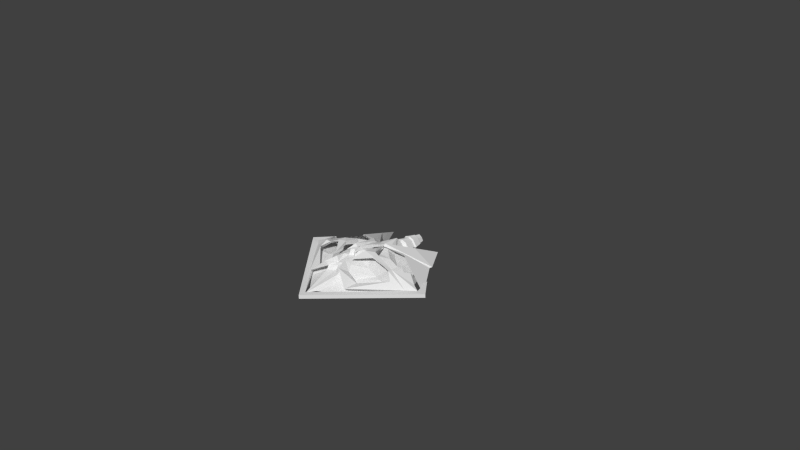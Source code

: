# Source: BasicShooter.blend  (saved by Blender 2.63.0; exported with 4.5.12 LTS)
import bpy
from mathutils import Matrix  # noqa: F401  (used for matrix-valued properties, if any)

bpy.ops.wm.read_factory_settings(use_empty=True)
scene = bpy.context.scene
scene.name = 'Scene'

# ---- collections
col_collection_1 = bpy.data.collections.new('Collection 1'); scene.collection.children.link(col_collection_1)

# ---- materials (node trees are filled in below, after node groups)
mat_lambert4 = bpy.data.materials.new('lambert4')
mat_lambert4.alpha_threshold = 0.0
mat_lambert4.use_transparent_shadow = False
mat_lambert4.roughness = 0.5
mat_lambert4.line_color = (0.0, 0.0, 0.0, 1.0)

# ---- material node trees

# ---- world
world_world = bpy.data.worlds.new('World'); scene.world = world_world
world_world.color = (0.05088, 0.05088, 0.05088)
world_world.use_sun_shadow = False
world_world.sun_shadow_jitter_overblur = 0.0
world_world.cycles.sampling_method = 'MANUAL'
world_world.cycles.sample_map_resolution = 256

# ---- cameras
cam_camera = bpy.data.cameras.new('Camera')
cam_camera.clip_end = 100.0
cam_camera.lens = 35.0
cam_camera.sensor_width = 32.0
cam_camera.sensor_height = 18.0
cam_camera.ortho_scale = 7.314
cam_camera.dof.focus_distance = 0.0
cam_camera.dof.aperture_fstop = 128.0

# ---- meshes
me_dron_shooter = bpy.data.meshes.new('Dron_Shooter')
me_dron_shooter.from_pydata([(0.5867, -0.2283, 0.0943), (0.2863, -0.2211, 0.166), (0.2863, -0.2211, 0.2196), (0.5685, -0.2285, 0.04451), (0.3257, -0.2977, 0.2066), (0.5875, -0.2856, 0.1021), (0.5467, -0.2494, 0.08062), (0.3257, -0.2977, 0.1814), (0.1785, -0.09748, 0.1945), (0.1859, -0.3008, 0.1821), (0.1859, -0.3008, 0.2356), (0.1785, -0.09748, 0.1409), (0.09891, 0.08536, 0.1192), (0.147, -0.5043, 0.1749), (0.837, -0.244, -0.08846), (1.067, -0.1245, -0.0918), (0.9477, -0.1392, -0.0918), (0.8617, 0.1109, -0.0918), (0.01581, -1.127, -0.0918), (0.7927, -0.2446, -0.1307), (0.01581, -1.127, -0.1406), (0.01724, -1.229, -0.0918), (0.9361, -0.1394, -0.1406), (0.7195, -0.03373, 0.01738), (0.7053, -0.03393, -0.01913), (0.8568, -0.1054, -0.05645), (0.8392, -0.1056, -0.09221), (0.6649, -0.3289, -0.0009778), (0.7086, 0.08354, -0.1597), (0.7367, 0.07315, -0.11), (0.3487, -0.7403, -0.07605), (0.3569, -0.6021, -0.03913), (0.3387, -0.784, -0.04867), (0.1872, -0.5745, 0.04098), (0.1178, -0.6599, 0.05488), (-0.5801, -0.2446, 0.0943), (-0.28, -0.229, 0.2196), (-0.28, -0.229, 0.166), (-0.5619, -0.2444, 0.04451), (-0.3173, -0.3067, 0.2066), (-0.5792, -0.302, 0.1021), (-0.5395, -0.2646, 0.08062), (-0.3173, -0.3067, 0.1814), (-0.1757, -0.1025, 0.1945), (-0.1774, -0.3059, 0.2356), (-0.1774, -0.3059, 0.1821), (-0.1757, -0.1025, 0.1409), (-0.1013, 0.08255, 0.1192), (-0.1329, -0.5082, 0.1749), (-0.8299, -0.2674, -0.08846), (-0.9434, -0.1658, -0.0918), (-1.063, -0.1544, -0.0918), (-0.8645, 0.08671, -0.0918), (-0.7856, -0.2667, -0.1307), (-0.9318, -0.1656, -0.1406), (-0.7183, -0.05392, 0.01738), (-0.7041, -0.05372, -0.01913), (-0.8535, -0.1294, -0.05645), (-0.836, -0.1291, -0.09221), (-0.6554, -0.3475, -0.0009778), (-0.7107, 0.06361, -0.1597), (-0.7384, 0.05244, -0.11), (-0.3399, -0.6118, -0.03913), (-0.3278, -0.7498, -0.07605), (-0.3166, -0.7932, -0.04867), (-0.171, -0.5796, 0.04098), (-0.09927, -0.663, 0.05488), (1.067, -0.1236, -0.1406), (0.8617, 0.1109, -0.1406), (0.01724, -1.229, -0.1412), (0.1318, 0.5079, -0.0892), (0.04777, 0.631, -0.1713), (0.104, 0.6318, -0.0892), (-0.007114, 0.506, -0.2033), (0.1244, 0.6455, -0.08919), (0.04711, 0.7487, -0.1672), (0.09569, 0.7493, -0.08919), (0.06329, 0.6447, -0.1842), (0.07917, 0.7589, -0.0892), (0.03465, 0.8322, -0.1449), (0.05875, 0.8326, -0.08919), (0.04835, 0.7585, -0.157), (-0.003275, 0.2326, -0.2966), (0.1177, 0.4777, -0.0892), (0.2068, 0.2274, -0.0892), (-0.006692, 0.476, -0.2116), (-0.01065, 0.7577, -0.182), (-0.01169, 0.8316, -0.1699), (-0.01051, 0.7478, -0.1922), (-0.009046, 0.6436, -0.2092), (-0.008858, 0.6302, -0.1964), (0.05234, 0.6311, -0.01548), (0.06821, 0.5071, 0.0008362), (0.04711, 0.7487, -0.01961), (0.06329, 0.6447, -0.00262), (0.03465, 0.8322, -0.04194), (0.04835, 0.7585, -0.02984), (0.1195, 0.2828, -0.03198), (0.1693, 0.2088, -0.032), (0.2307, 0.5153, -0.08919), (0.3582, -0.7382, -0.1485), (0.8722, -0.2383, -0.1484), (0.4784, -0.3456, -0.04294), (0.1955, -0.6015, -0.06419), (0.8392, -0.1256, -0.1631), (0.4727, 0.05602, -0.04294), (0.04748, 0.4767, -0.03338), (0.01578, -1.122, -0.1025), (0.009431, -0.6307, 0.02355), (-0.08566, -0.7031, 0.0139), (0.1252, -0.22, 0.1908), (0.08243, -0.2951, 0.1908), (0.1629, -0.2195, 0.1073), (0.1068, -0.3175, 0.1148), (0.02503, -0.2534, 0.199), (0.07453, -0.2553, 0.199), (0.1239, -0.1261, 0.1701), (0.1615, -0.1256, 0.09401), (0.06206, -0.05698, 0.1547), (0.08058, -0.03392, 0.07865), (0.08178, -0.09214, 0.1629), (0.02281, -0.0955, 0.1629), (0.2983, -0.3431, 0.03844), (0.1458, -0.495, 0.09728), (0.2933, 0.01519, 0.03844), (0.1301, 0.1322, 0.05881), (0.03629, -0.09531, 0.1981), (0.0512, -0.2543, 0.2343), (0.06501, -0.09238, 0.1981), (0.4149, -0.3257, -0.03335), (0.4099, 0.03243, -0.03335), (0.079, -0.3857, 0.19), (0.09736, 0.0857, 0.1194), (0.02348, 0.09752, 0.1277), (0.02525, 0.05931, 0.159), (0.07296, -1.008, -0.102), (0.1053, -0.7004, 0.0139), (-0.00582, 0.4138, 0.0806), (0.0004825, -0.03504, 0.07865), (0.0008026, -0.05784, 0.1547), (0.001336, -0.0958, 0.1629), (0.003553, -0.2537, 0.199), (0.04586, -0.3471, 0.1908), (0.05867, -0.3697, 0.1148), (-0.006225, 0.4427, 0.04981), (-0.01065, 0.7577, -0.004346), (-0.01169, 0.8316, -0.01644), (-0.01051, 0.7478, 0.005883), (-0.009046, 0.6436, 0.02287), (-0.008858, 0.6302, 0.01002), (-0.007114, 0.506, 0.02633), (-0.006692, 0.476, -0.00789), (0.4025, 0.08931, -0.2655), (0.09508, -0.4151, 0.1392), (0.05104, -0.5523, 0.09013), (0.08523, -0.5407, 0.1589), (0.1379, -0.6965, 0.1232), (0.4074, 0.7625, -0.1023), (0.6454, 0.4171, -0.09856), (0.3018, 0.4427, -0.2241), (-0.00342, 0.2429, -0.3653), (0.6314, 0.3848, -0.1023), (0.3537, 0.186, 0.07531), (0.4831, 0.242, -0.2003), (1.012, -0.1023, -0.1264), (-0.001751, 0.1241, -0.4624), (0.3018, 0.4427, 0.03355), (0.0273, 0.1429, 0.09107), (0.1083, 0.1052, 0.1546), (0.1915, 0.3094, 0.04599), (-0.004054, 0.2881, -0.3147), (0.3115, 0.4283, -0.08843), (-0.01169, 0.8316, -0.08919), (0.01495, -1.051, -0.102), (-0.04464, -1.01, -0.102), (-0.001694, 0.12, -0.4178), (-0.4049, 0.07797, -0.2655), (-0.8353, -0.1491, -0.1631), (0.01042, -0.7431, -0.1485), (-0.3373, -0.7479, -0.1485), (-0.8652, -0.2627, -0.1484), (-1.063, -0.1535, -0.1406), (-0.8645, 0.08671, -0.1406), (-0.1461, 0.504, -0.0892), (-0.1217, 0.6286, -0.0892), (-0.06549, 0.6294, -0.1713), (-0.1425, 0.6418, -0.08919), (-0.1167, 0.7464, -0.08919), (-0.06813, 0.747, -0.1672), (-0.08138, 0.6426, -0.1842), (-0.1005, 0.7564, -0.0892), (-0.08212, 0.8306, -0.08919), (-0.05802, 0.8309, -0.1449), (-0.06965, 0.7569, -0.157), (-0.1311, 0.4742, -0.0892), (-0.2131, 0.2215, -0.0892), (-0.07006, 0.6293, -0.01548), (-0.08244, 0.5049, 0.0008362), (-0.06813, 0.747, -0.01961), (-0.08138, 0.6426, -0.00262), (-0.05802, 0.8309, -0.04194), (-0.06965, 0.7569, -0.02984), (-0.2451, 0.5086, -0.08919), (-0.4741, 0.04273, -0.04294), (-0.1751, 0.204, -0.032), (-0.1274, 0.2793, -0.03198), (-0.1786, -0.6067, -0.06419), (-0.4685, -0.3589, -0.04294), (-0.06087, 0.4752, -0.03338), (-0.119, -0.2234, 0.1908), (-0.1567, -0.2239, 0.1073), (-0.07413, -0.2973, 0.1908), (-0.09786, -0.3204, 0.1148), (-0.06736, -0.2573, 0.199), (-0.01792, -0.254, 0.199), (-0.1203, -0.1295, 0.1701), (-0.06046, -0.0587, 0.1547), (-0.158, -0.1301, 0.09401), (-0.07962, -0.03617, 0.07865), (-0.07918, -0.0944, 0.1629), (-0.02014, -0.0961, 0.1629), (-0.2886, -0.3513, 0.03844), (-0.1318, -0.4989, 0.09728), (-0.2936, 0.006948, 0.03844), (-0.1337, 0.1285, 0.05881), (-0.03361, -0.09629, 0.1981), (-0.06242, -0.09417, 0.1981), (-0.04406, -0.2557, 0.2343), (-0.4056, -0.3372, -0.03335), (-0.4106, 0.02091, -0.03335), (-0.06816, -0.3877, 0.19), (-0.09975, 0.08293, 0.1194), (-0.02622, 0.09682, 0.1277), (-0.02692, 0.05858, 0.159), (-0.03553, -0.5535, 0.09013), (0.008842, -0.5905, 0.07458), (0.008226, -0.5599, 0.09728), (-0.04829, -0.3712, 0.1148), (0.0051, -0.3372, 0.1148), (-0.03612, -0.3482, 0.1908), (0.004778, -0.3143, 0.1908), (-0.08341, -0.4176, 0.1392), (-0.07003, -0.5428, 0.1589), (-0.1183, -0.7001, 0.1232), (-0.3141, 0.4341, -0.2241), (-0.6569, 0.3989, -0.09856), (-0.4287, 0.7508, -0.1023), (-0.6419, 0.3669, -0.1023), (-1.009, -0.1307, -0.1264), (-0.3588, 0.176, 0.07531), (-0.4897, 0.2284, -0.2003), (-0.3141, 0.4341, 0.03355), (-0.03132, 0.1421, 0.09107), (-0.1112, 0.1021, 0.1546), (-0.2001, 0.3039, 0.04599), (-0.3234, 0.4194, -0.08843)], [], [(0, 1, 2), (1, 0, 3), (4, 0, 2), (0, 4, 5), (5, 4, 6), (4, 7, 6), (1, 6, 7), (6, 1, 3), (8, 9, 10), (9, 8, 11), (9, 1, 7), (1, 9, 11), (8, 10, 2), (2, 10, 4), (1, 12, 2), (2, 12, 8), (8, 12, 11), (11, 12, 1), (4, 13, 7), (7, 13, 9), (9, 13, 10), (10, 13, 4), (14, 15, 16), (15, 17, 16), (18, 14, 19), (18, 19, 20), (21, 15, 14), (21, 14, 18), (3, 19, 6), (19, 3, 22), (14, 0, 5), (16, 0, 14), (3, 0, 23), (24, 3, 23), (0, 16, 25), (0, 25, 23), (22, 26, 16), (16, 26, 25), (3, 24, 26), (22, 3, 26), (5, 6, 27), (6, 19, 27), (14, 5, 27), (24, 23, 28), (23, 25, 29), (28, 23, 29), (25, 26, 29), (24, 29, 26), (29, 24, 28), (27, 30, 31), (27, 19, 30), (14, 30, 19), (30, 14, 32), (32, 14, 27), (32, 27, 31), (33, 30, 34), (30, 33, 31), (35, 36, 37), (35, 37, 38), (35, 39, 36), (39, 35, 40), (41, 39, 40), (39, 41, 42), (41, 37, 42), (37, 41, 38), (43, 44, 45), (43, 45, 46), (45, 37, 46), (45, 42, 37), (43, 36, 44), (36, 39, 44), (37, 36, 47), (36, 43, 47), (43, 46, 47), (46, 37, 47), (39, 42, 48), (42, 45, 48), (45, 44, 48), (44, 39, 48), (49, 50, 51), (51, 50, 52), (18, 53, 49), (53, 18, 20), (18, 49, 21), (51, 21, 49), (53, 38, 41), (38, 53, 54), (35, 50, 49), (35, 49, 40), (55, 35, 38), (55, 38, 56), (57, 35, 55), (50, 35, 57), (54, 50, 58), (50, 57, 58), (38, 58, 56), (38, 54, 58), (40, 59, 41), (41, 59, 53), (49, 59, 40), (56, 60, 55), (61, 57, 55), (55, 60, 61), (57, 61, 58), (61, 56, 58), (56, 61, 60), (59, 62, 63), (59, 63, 53), (49, 63, 64), (63, 49, 53), (64, 59, 49), (59, 64, 62), (63, 65, 66), (65, 63, 62), (22, 67, 19), (16, 17, 68), (16, 68, 22), (22, 68, 67), (17, 15, 67), (17, 67, 68), (15, 21, 69), (15, 69, 67), (69, 19, 67), (19, 69, 20), (70, 71, 72), (71, 70, 73), (74, 75, 76), (75, 74, 77), (78, 79, 80), (79, 78, 81), (77, 74, 72), (77, 72, 71), (82, 83, 84), (83, 82, 85), (86, 79, 81), (79, 86, 87), (86, 75, 88), (75, 86, 81), (89, 75, 77), (75, 89, 88), (89, 71, 90), (89, 77, 71), (91, 92, 70), (91, 70, 72), (93, 94, 74), (93, 74, 76), (95, 96, 78), (95, 78, 80), (74, 94, 72), (72, 94, 91), (93, 76, 96), (96, 76, 78), (97, 98, 99), (84, 97, 99), (100, 101, 102), (100, 102, 103), (102, 104, 105), (104, 102, 101), (92, 83, 70), (83, 92, 106), (106, 97, 83), (84, 83, 97), (107, 108, 109), (110, 111, 112), (111, 113, 112), (114, 111, 115), (111, 110, 115), (116, 117, 118), (118, 117, 119), (116, 118, 120), (120, 118, 121), (116, 115, 110), (115, 116, 120), (116, 112, 117), (112, 116, 110), (122, 113, 123), (113, 122, 112), (122, 124, 117), (122, 117, 112), (124, 119, 117), (119, 124, 125), (126, 127, 128), (33, 129, 122), (33, 122, 123), (129, 130, 124), (124, 122, 129), (124, 98, 125), (98, 124, 130), (121, 114, 126), (127, 126, 114), (128, 127, 115), (128, 115, 120), (114, 115, 131), (115, 127, 131), (127, 114, 131), (132, 120, 121), (121, 133, 132), (134, 121, 126), (121, 134, 133), (135, 100, 103), (136, 107, 135), (136, 135, 103), (137, 125, 98), (125, 137, 138), (125, 138, 119), (118, 138, 139), (138, 118, 119), (139, 121, 118), (121, 139, 140), (114, 121, 140), (140, 141, 114), (141, 142, 114), (114, 142, 111), (142, 113, 111), (113, 142, 143), (137, 97, 144), (97, 137, 98), (130, 105, 98), (130, 102, 105), (102, 130, 129), (103, 129, 33), (129, 103, 102), (103, 33, 34), (103, 34, 136), (145, 95, 146), (95, 145, 96), (93, 145, 147), (145, 93, 96), (148, 93, 147), (93, 148, 94), (94, 149, 91), (149, 94, 148), (150, 91, 149), (91, 150, 92), (92, 151, 106), (92, 150, 151), (144, 106, 151), (106, 144, 97), (76, 75, 81), (76, 81, 78), (152, 99, 104), (82, 84, 99), (73, 83, 85), (83, 73, 70), (113, 143, 153), (153, 154, 155), (154, 153, 143), (153, 155, 123), (123, 113, 153), (156, 155, 154), (156, 154, 34), (156, 33, 155), (33, 123, 155), (156, 31, 33), (31, 156, 32), (157, 158, 159), (158, 160, 159), (161, 132, 162), (163, 161, 164), (161, 158, 132), (160, 158, 161), (161, 165, 160), (166, 157, 159), (167, 168, 169), (168, 167, 134), (170, 171, 159), (170, 159, 160), (166, 159, 171), (158, 157, 166), (168, 166, 169), (166, 171, 169), (120, 132, 128), (168, 128, 132), (134, 128, 168), (128, 134, 126), (133, 134, 167), (34, 32, 156), (32, 34, 30), (146, 95, 172), (95, 80, 172), (172, 79, 87), (79, 172, 80), (173, 107, 174), (165, 161, 163), (175, 152, 176), (104, 177, 152), (152, 177, 176), (178, 174, 179), (180, 104, 101), (104, 180, 177), (101, 100, 178), (54, 53, 181), (54, 182, 50), (52, 50, 182), (54, 181, 182), (52, 181, 51), (181, 52, 182), (181, 69, 51), (21, 51, 69), (53, 69, 181), (69, 53, 20), (183, 184, 185), (183, 185, 73), (186, 187, 188), (186, 188, 189), (190, 191, 192), (190, 192, 193), (185, 184, 189), (186, 189, 184), (82, 194, 85), (194, 82, 195), (86, 192, 87), (192, 86, 193), (86, 188, 193), (188, 86, 88), (89, 188, 88), (188, 89, 189), (90, 185, 89), (185, 189, 89), (196, 183, 197), (183, 196, 184), (198, 186, 199), (186, 198, 187), (200, 190, 201), (190, 200, 191), (184, 196, 199), (184, 199, 186), (187, 198, 201), (201, 190, 187), (202, 203, 204), (203, 202, 177), (195, 202, 205), (206, 207, 179), (180, 179, 207), (177, 207, 203), (207, 177, 180), (197, 183, 194), (197, 194, 208), (205, 208, 194), (194, 195, 205), (209, 210, 211), (211, 210, 212), (209, 211, 213), (211, 214, 213), (215, 216, 217), (216, 218, 217), (216, 215, 219), (219, 220, 216), (213, 215, 209), (215, 213, 219), (215, 210, 209), (210, 215, 217), (212, 221, 222), (221, 212, 210), (223, 221, 217), (217, 221, 210), (223, 217, 218), (218, 224, 223), (225, 226, 227), (228, 65, 221), (221, 65, 222), (229, 228, 223), (223, 228, 221), (204, 223, 224), (223, 204, 229), (214, 220, 225), (225, 227, 214), (226, 213, 227), (219, 213, 226), (214, 230, 213), (213, 230, 227), (227, 230, 214), (231, 220, 219), (220, 231, 232), (220, 233, 225), (233, 220, 232), (234, 235, 236), (235, 234, 66), (237, 236, 238), (236, 237, 234), (239, 238, 240), (238, 239, 237), (141, 239, 240), (142, 141, 240), (174, 206, 179), (206, 174, 109), (107, 109, 174), (137, 204, 224), (138, 137, 224), (138, 224, 218), (138, 216, 139), (216, 138, 218), (139, 220, 140), (220, 139, 216), (220, 214, 140), (140, 214, 141), (239, 141, 214), (239, 214, 211), (212, 239, 211), (239, 212, 237), (205, 137, 144), (137, 205, 204), (229, 204, 203), (229, 207, 228), (207, 229, 203), (206, 228, 207), (228, 206, 65), (206, 66, 65), (66, 206, 109), (109, 235, 66), (235, 109, 108), (200, 145, 146), (145, 200, 201), (198, 145, 201), (145, 198, 147), (198, 148, 147), (148, 198, 199), (199, 149, 148), (149, 199, 196), (196, 150, 149), (150, 196, 197), (197, 151, 150), (197, 208, 151), (144, 208, 205), (208, 144, 151), (188, 187, 193), (193, 187, 190), (202, 82, 176), (175, 176, 82), (82, 202, 195), (194, 73, 85), (73, 194, 183), (212, 241, 237), (234, 241, 242), (241, 234, 237), (212, 222, 241), (222, 242, 241), (243, 234, 242), (234, 243, 66), (243, 242, 65), (65, 242, 222), (243, 62, 64), (62, 243, 65), (244, 245, 246), (160, 245, 244), (247, 248, 249), (250, 248, 247), (247, 231, 245), (245, 160, 247), (165, 247, 160), (251, 244, 246), (252, 253, 233), (253, 252, 254), (160, 244, 170), (244, 255, 170), (251, 255, 244), (245, 231, 253), (245, 253, 251), (251, 254, 255), (251, 253, 254), (231, 226, 253), (226, 231, 219), (233, 226, 225), (226, 233, 253), (232, 252, 233), (66, 64, 63), (64, 66, 243), (146, 172, 200), (200, 172, 191), (172, 192, 191), (192, 172, 87), (165, 250, 247), (73, 90, 71), (90, 73, 185), (135, 107, 173), (107, 136, 108), (235, 136, 34), (136, 235, 108), (235, 154, 236), (34, 154, 235), (238, 236, 143), (143, 236, 154), (240, 238, 142), (142, 238, 143), (135, 174, 178), (174, 135, 173), (100, 135, 178), (101, 178, 180), (180, 178, 179), (82, 152, 175), (99, 152, 82), (176, 177, 202), (105, 99, 98), (104, 99, 105), (205, 202, 204), (247, 249, 231), (161, 162, 164), (245, 251, 246), (168, 158, 166), (132, 158, 168)])
_uv = me_dron_shooter.uv_layers.new(name='UVMap')
_uv.uv.foreach_set('vector', [0.2296, 0.7274, 0.1705, 0.8356, 0.1494, 0.84, 0.1705, 0.8356, 0.2296, 0.7274, 0.2442, 0.7348, 0.1387, 0.8096, 0.2296, 0.7274, 0.1494, 0.84, 0.2296, 0.7274, 0.1387, 0.8096, 0.222, 0.7066, 0.222, 0.7066, 0.1387, 0.8096, 0.2064, 0.7156, 0.1387, 0.8096, 0.1317, 0.7849, 0.2064, 0.7156, 0.1074, 0.9308, 0.05141, 0.9078, 0.06046, 0.8939, 0.05141, 0.9078, 0.1074, 0.9308, 0.09344, 0.9443, 0.1556, 0.8852, 0.07835, 0.8741, 0.1075, 0.8423, 0.07835, 0.8741, 0.1556, 0.8852, 0.1247, 0.9138, 0.07835, 0.8741, 0.1074, 0.9308, 0.06046, 0.8939, 0.1074, 0.9308, 0.07835, 0.8741, 0.1247, 0.9138, 0.1556, 0.8852, 0.1075, 0.8423, 0.1494, 0.84, 0.1494, 0.84, 0.1075, 0.8423, 0.1387, 0.8096, 0.1705, 0.8356, 0.1811, 0.9311, 0.1494, 0.84, 0.1494, 0.84, 0.1811, 0.9311, 0.1556, 0.8852, 0.1556, 0.8852, 0.1811, 0.9311, 0.1247, 0.9138, 0.1247, 0.9138, 0.1811, 0.9311, 0.1074, 0.9308, 0.1387, 0.8096, 0.04469, 0.8305, 0.1317, 0.7849, 0.06046, 0.8939, 0.04469, 0.8305, 0.07835, 0.8741, 0.07835, 0.8741, 0.04469, 0.8305, 0.1075, 0.8423, 0.1075, 0.8423, 0.04469, 0.8305, 0.1387, 0.8096, 0.9732, 0.7078, 0.9983, 0.7806, 0.954, 0.7238, 0.9983, 0.7806, 0.8542, 0.7489, 0.954, 0.7238, 0.8817, 0.1199, 0.3521, 0.07661, 0.3441, 0.05643, 0.8817, 0.1199, 0.3441, 0.05643, 0.8956, 0.1054, 0.9976, 0.003346, 0.9983, 0.7806, 0.9732, 0.7078, 0.9976, 0.003346, 0.9732, 0.7078, 0.9322, 0.07027, 0.2442, 0.7348, 0.2991, 0.7493, 0.2578, 0.7496, 0.2991, 0.7493, 0.2442, 0.7348, 0.304, 0.7343, 0.204, 0.6422, 0.2296, 0.7274, 0.222, 0.7066, 0.232, 0.6412, 0.2296, 0.7274, 0.204, 0.6422, 0.2442, 0.7348, 0.2296, 0.7274, 0.2521, 0.6796, 0.2827, 0.704, 0.2442, 0.7348, 0.2521, 0.6796, 0.2296, 0.7274, 0.232, 0.6412, 0.2393, 0.6544, 0.2296, 0.7274, 0.2393, 0.6544, 0.2521, 0.6796, 0.304, 0.7343, 0.3152, 0.7145, 0.3327, 0.7265, 0.3327, 0.7265, 0.3152, 0.7145, 0.3445, 0.7107, 0.2442, 0.7348, 0.2827, 0.704, 0.3152, 0.7145, 0.304, 0.7343, 0.2442, 0.7348, 0.3152, 0.7145, 0.222, 0.7066, 0.2064, 0.7156, 0.1833, 0.6401, 0.2064, 0.7156, 0.1671, 0.6656, 0.1833, 0.6401, 0.204, 0.6422, 0.222, 0.7066, 0.1833, 0.6401, 0.2827, 0.704, 0.2521, 0.6796, 0.3022, 0.66, 0.2521, 0.6796, 0.2393, 0.6544, 0.2923, 0.6516, 0.3022, 0.66, 0.2521, 0.6796, 0.2923, 0.6516, 0.3445, 0.7107, 0.3152, 0.7145, 0.3241, 0.7035, 0.2827, 0.704, 0.3241, 0.7035, 0.3152, 0.7145, 0.3241, 0.7035, 0.2827, 0.704, 0.3022, 0.66, 0.1833, 0.6401, 0.1003, 0.5576, 0.1243, 0.5431, 0.1833, 0.6401, 0.1671, 0.6656, 0.1003, 0.5576, 0.204, 0.6422, 0.1542, 0.5237, 0.2147, 0.6119, 0.1542, 0.5237, 0.204, 0.6422, 0.1388, 0.5342, 0.1388, 0.5342, 0.204, 0.6422, 0.1833, 0.6401, 0.1388, 0.5342, 0.1833, 0.6401, 0.1243, 0.5431, 0.1044, 0.5051, 0.1003, 0.5576, 0.08169, 0.5215, 0.1003, 0.5576, 0.1044, 0.5051, 0.1243, 0.5431, 0.5613, 0.882, 0.653, 0.789, 0.6569, 0.8056, 0.5613, 0.882, 0.6569, 0.8056, 0.5717, 0.8929, 0.5613, 0.882, 0.625, 0.778, 0.653, 0.789, 0.625, 0.778, 0.5613, 0.882, 0.5527, 0.8753, 0.5456, 0.8578, 0.625, 0.778, 0.5527, 0.8753, 0.625, 0.778, 0.5456, 0.8578, 0.6009, 0.7727, 0.7104, 0.6743, 0.7408, 0.7254, 0.698, 0.6853, 0.7408, 0.7254, 0.7104, 0.6743, 0.7523, 0.7099, 0.7012, 0.7806, 0.6551, 0.7411, 0.6818, 0.7051, 0.7012, 0.7806, 0.6818, 0.7051, 0.7261, 0.7455, 0.6818, 0.7051, 0.7408, 0.7254, 0.7261, 0.7455, 0.6818, 0.7051, 0.698, 0.6853, 0.7408, 0.7254, 0.7012, 0.7806, 0.653, 0.789, 0.6551, 0.7411, 0.653, 0.789, 0.625, 0.778, 0.6551, 0.7411, 0.6569, 0.8056, 0.653, 0.789, 0.7609, 0.8004, 0.653, 0.789, 0.7012, 0.7806, 0.7609, 0.8004, 0.7012, 0.7806, 0.7261, 0.7455, 0.7609, 0.8004, 0.7261, 0.7455, 0.7408, 0.7254, 0.7609, 0.8004, 0.625, 0.778, 0.6009, 0.7727, 0.6305, 0.6856, 0.698, 0.6853, 0.6818, 0.7051, 0.6305, 0.6856, 0.6818, 0.7051, 0.6551, 0.7411, 0.6305, 0.6856, 0.6551, 0.7411, 0.625, 0.778, 0.6305, 0.6856, 0.3199, 0.03491, 0.296, 0.05648, 0.2171, 0.000757, 0.2171, 0.000757, 0.296, 0.05648, 0.2527, 0.1491, 0.8817, 0.1199, 0.9462, 0.6567, 0.926, 0.6472, 0.9462, 0.6567, 0.8817, 0.1199, 0.8956, 0.1054, 0.9322, 0.07027, 0.3199, 0.03491, 0.9976, 0.003346, 0.2171, 0.000757, 0.9976, 0.003346, 0.3199, 0.03491, 0.5931, 0.9445, 0.5717, 0.8929, 0.5866, 0.9029, 0.5717, 0.8929, 0.5931, 0.9445, 0.5765, 0.9831, 0.5613, 0.882, 0.4743, 0.9003, 0.4673, 0.8681, 0.5613, 0.882, 0.4673, 0.8681, 0.5527, 0.8753, 0.5136, 0.9102, 0.5613, 0.882, 0.5717, 0.8929, 0.5136, 0.9102, 0.5717, 0.8929, 0.5243, 0.9316, 0.487, 0.9028, 0.5613, 0.882, 0.5136, 0.9102, 0.4743, 0.9003, 0.5613, 0.882, 0.487, 0.9028, 0.5765, 0.9831, 0.5633, 0.9956, 0.5551, 0.9701, 0.5633, 0.9956, 0.5524, 0.9777, 0.5551, 0.9701, 0.5717, 0.8929, 0.5551, 0.9701, 0.5243, 0.9316, 0.5717, 0.8929, 0.5765, 0.9831, 0.5551, 0.9701, 0.5527, 0.8753, 0.4635, 0.8457, 0.5456, 0.8578, 0.5456, 0.8578, 0.4635, 0.8457, 0.4642, 0.8207, 0.4673, 0.8681, 0.4635, 0.8457, 0.5527, 0.8753, 0.5243, 0.9316, 0.4953, 0.9536, 0.5136, 0.9102, 0.4918, 0.9285, 0.487, 0.9028, 0.5136, 0.9102, 0.5136, 0.9102, 0.4953, 0.9536, 0.4918, 0.9285, 0.5524, 0.9777, 0.5082, 0.964, 0.5551, 0.9701, 0.5082, 0.964, 0.5243, 0.9316, 0.5551, 0.9701, 0.5243, 0.9316, 0.5082, 0.964, 0.4953, 0.9536, 0.4635, 0.8457, 0.3639, 0.8065, 0.3762, 0.7825, 0.4635, 0.8457, 0.3762, 0.7825, 0.4642, 0.8207, 0.4673, 0.8681, 0.3473, 0.8408, 0.3551, 0.826, 0.3473, 0.8408, 0.4673, 0.8681, 0.4447, 0.8853, 0.3551, 0.826, 0.4635, 0.8457, 0.4673, 0.8681, 0.4635, 0.8457, 0.3551, 0.826, 0.3639, 0.8065, 0.3762, 0.7825, 0.32, 0.7967, 0.3327, 0.7682, 0.32, 0.7967, 0.3762, 0.7825, 0.3639, 0.8065, 0.329, 0.06826, 0.3247, 0.04911, 0.3441, 0.05643, 0.3401, 0.08331, 0.2573, 0.1451, 0.3011, 0.09438, 0.3401, 0.08331, 0.3011, 0.09438, 0.329, 0.06826, 0.329, 0.06826, 0.3011, 0.09438, 0.3247, 0.04911, 0.2573, 0.1451, 0.3214, 0.03962, 0.3247, 0.04911, 0.2573, 0.1451, 0.3247, 0.04911, 0.3011, 0.09438, 0.3214, 0.03962, 0.9258, 0.07566, 0.9113, 0.09003, 0.3214, 0.03962, 0.9113, 0.09003, 0.3247, 0.04911, 0.9113, 0.09003, 0.3441, 0.05643, 0.3247, 0.04911, 0.3441, 0.05643, 0.9113, 0.09003, 0.8956, 0.1054, 0.8452, 0.5793, 0.8183, 0.5539, 0.8448, 0.5491, 0.8183, 0.5539, 0.8452, 0.5793, 0.8017, 0.5891, 0.8446, 0.5468, 0.816, 0.5239, 0.8448, 0.5187, 0.816, 0.5239, 0.8446, 0.5468, 0.8188, 0.5511, 0.8448, 0.5157, 0.8183, 0.5025, 0.8455, 0.5022, 0.8183, 0.5025, 0.8448, 0.5157, 0.8175, 0.5209, 0.8188, 0.5511, 0.8446, 0.5468, 0.8448, 0.5491, 0.8188, 0.5511, 0.8448, 0.5491, 0.8183, 0.5539, 0.7988, 0.6821, 0.835, 0.5886, 0.8621, 0.6335, 0.835, 0.5886, 0.7988, 0.6821, 0.8017, 0.5958, 0.8011, 0.5214, 0.8183, 0.5025, 0.8175, 0.5209, 0.8183, 0.5025, 0.8011, 0.5214, 0.8014, 0.5023, 0.8011, 0.5214, 0.816, 0.5239, 0.801, 0.5246, 0.816, 0.5239, 0.8011, 0.5214, 0.8175, 0.5209, 0.8013, 0.5526, 0.816, 0.5239, 0.8188, 0.5511, 0.816, 0.5239, 0.8013, 0.5526, 0.801, 0.5246, 0.8013, 0.5526, 0.8183, 0.5539, 0.8011, 0.5553, 0.8013, 0.5526, 0.8188, 0.5511, 0.8183, 0.5539, 0.539, 0.7127, 0.5381, 0.6754, 0.5613, 0.6852, 0.539, 0.7127, 0.5613, 0.6852, 0.5609, 0.7187, 0.5385, 0.7478, 0.5389, 0.7149, 0.5609, 0.7224, 0.5385, 0.7478, 0.5609, 0.7224, 0.5609, 0.7538, 0.538, 0.7703, 0.5385, 0.7503, 0.5609, 0.7567, 0.538, 0.7703, 0.5609, 0.7567, 0.5608, 0.7699, 0.5609, 0.7224, 0.5389, 0.7149, 0.5609, 0.7187, 0.5609, 0.7187, 0.5389, 0.7149, 0.539, 0.7127, 0.5385, 0.7478, 0.5609, 0.7538, 0.5385, 0.7503, 0.5385, 0.7503, 0.5609, 0.7538, 0.5609, 0.7567, 0.5384, 0.6417, 0.5618, 0.5911, 0.6032, 0.6811, 0.5614, 0.662, 0.5384, 0.6417, 0.6032, 0.6811, 0.6382, 0.2551, 0.7797, 0.4264, 0.6439, 0.3964, 0.6382, 0.2551, 0.6439, 0.3964, 0.5586, 0.2996, 0.6439, 0.3964, 0.7716, 0.4618, 0.653, 0.5339, 0.7716, 0.4618, 0.6439, 0.3964, 0.7797, 0.4264, 0.5381, 0.6754, 0.5613, 0.6773, 0.5613, 0.6852, 0.5613, 0.6773, 0.5381, 0.6754, 0.5379, 0.6682, 0.5379, 0.6682, 0.5384, 0.6417, 0.5613, 0.6773, 0.5614, 0.662, 0.5613, 0.6773, 0.5384, 0.6417, 0.5009, 0.1168, 0.4996, 0.2938, 0.471, 0.2926, 0.9686, 0.8376, 0.9599, 0.8137, 0.9951, 0.8352, 0.9599, 0.8137, 0.9867, 0.8043, 0.9951, 0.8352, 0.936, 0.8288, 0.9599, 0.8137, 0.9501, 0.8277, 0.9599, 0.8137, 0.9686, 0.8376, 0.9501, 0.8277, 0.9723, 0.8653, 0.9968, 0.8673, 0.9539, 0.8891, 0.9539, 0.8891, 0.9968, 0.8673, 0.9756, 0.9033, 0.9723, 0.8653, 0.9539, 0.8891, 0.9543, 0.8767, 0.9543, 0.8767, 0.9539, 0.8891, 0.9376, 0.8763, 0.9723, 0.8653, 0.9501, 0.8277, 0.9686, 0.8376, 0.9501, 0.8277, 0.9723, 0.8653, 0.9543, 0.8767, 0.9723, 0.8653, 0.9951, 0.8352, 0.9968, 0.8673, 0.9951, 0.8352, 0.9723, 0.8653, 0.9686, 0.8376, 0.5844, 0.4073, 0.5236, 0.4164, 0.5386, 0.3632, 0.5236, 0.4164, 0.5844, 0.4073, 0.5387, 0.4451, 0.5844, 0.4073, 0.5844, 0.5157, 0.5437, 0.4744, 0.5844, 0.4073, 0.5437, 0.4744, 0.5387, 0.4451, 0.5844, 0.5157, 0.5227, 0.5036, 0.5437, 0.4744, 0.5227, 0.5036, 0.5844, 0.5157, 0.539, 0.5535, 0.8288, 0.8088, 0.8366, 0.7379, 0.8409, 0.8103, 0.5433, 0.3346, 0.6234, 0.4084, 0.5844, 0.4073, 0.5433, 0.3346, 0.5844, 0.4073, 0.5386, 0.3632, 0.6234, 0.4084, 0.6256, 0.5248, 0.5844, 0.5157, 0.5844, 0.5157, 0.5844, 0.4073, 0.6234, 0.4084, 0.5844, 0.5157, 0.5618, 0.5911, 0.539, 0.5535, 0.5618, 0.5911, 0.5844, 0.5157, 0.6256, 0.5248, 0.8211, 0.8121, 0.8235, 0.7416, 0.8288, 0.8088, 0.8366, 0.7379, 0.8288, 0.8088, 0.8235, 0.7416, 0.8409, 0.8103, 0.8366, 0.7379, 0.8444, 0.7413, 0.8409, 0.8103, 0.8444, 0.7413, 0.846, 0.8141, 0.936, 0.8288, 0.9501, 0.8277, 0.95, 0.8499, 0.8444, 0.7413, 0.8366, 0.7379, 0.8438, 0.6959, 0.8366, 0.7379, 0.8235, 0.7416, 0.8438, 0.6959, 0.9506, 0.8491, 0.9543, 0.8767, 0.9376, 0.8763, 0.9376, 0.8763, 0.9372, 0.8529, 0.9506, 0.8491, 0.8217, 0.8936, 0.8211, 0.8121, 0.8288, 0.8088, 0.8211, 0.8121, 0.8217, 0.8936, 0.8201, 0.8975, 0.5248, 0.165, 0.6382, 0.2551, 0.5586, 0.2996, 0.5263, 0.2937, 0.5009, 0.1168, 0.5248, 0.165, 0.5263, 0.2937, 0.5248, 0.165, 0.5586, 0.2996, 0.5013, 0.6405, 0.539, 0.5535, 0.5618, 0.5911, 0.539, 0.5535, 0.5013, 0.6405, 0.5016, 0.5047, 0.539, 0.5535, 0.5016, 0.5047, 0.5227, 0.5036, 0.9539, 0.8891, 0.9306, 0.9242, 0.9306, 0.8959, 0.9306, 0.9242, 0.9539, 0.8891, 0.9756, 0.9033, 0.9306, 0.8959, 0.9376, 0.8763, 0.9539, 0.8891, 0.9376, 0.8763, 0.9306, 0.8959, 0.9299, 0.8765, 0.936, 0.8288, 0.9376, 0.8763, 0.9299, 0.8765, 0.9299, 0.8765, 0.9299, 0.8289, 0.936, 0.8288, 0.9299, 0.8289, 0.9525, 0.7987, 0.936, 0.8288, 0.936, 0.8288, 0.9525, 0.7987, 0.9599, 0.8137, 0.9525, 0.7987, 0.9867, 0.8043, 0.9599, 0.8137, 0.9867, 0.8043, 0.9525, 0.7987, 0.9805, 0.7847, 0.5013, 0.6405, 0.5384, 0.6417, 0.5013, 0.65, 0.5384, 0.6417, 0.5013, 0.6405, 0.5618, 0.5911, 0.6256, 0.5248, 0.653, 0.5339, 0.5618, 0.5911, 0.6256, 0.5248, 0.6439, 0.3964, 0.653, 0.5339, 0.6439, 0.3964, 0.6256, 0.5248, 0.6234, 0.4084, 0.5586, 0.2996, 0.6234, 0.4084, 0.5433, 0.3346, 0.6234, 0.4084, 0.5586, 0.2996, 0.6439, 0.3964, 0.5586, 0.2996, 0.5433, 0.3346, 0.5166, 0.3284, 0.5586, 0.2996, 0.5166, 0.3284, 0.5263, 0.2937, 0.5013, 0.7468, 0.538, 0.7703, 0.5013, 0.7696, 0.538, 0.7703, 0.5013, 0.7468, 0.5385, 0.7503, 0.5385, 0.7478, 0.5013, 0.7468, 0.5013, 0.7435, 0.5013, 0.7468, 0.5385, 0.7478, 0.5385, 0.7503, 0.5013, 0.7115, 0.5385, 0.7478, 0.5013, 0.7435, 0.5385, 0.7478, 0.5013, 0.7115, 0.5389, 0.7149, 0.5389, 0.7149, 0.5013, 0.7078, 0.539, 0.7127, 0.5013, 0.7078, 0.5389, 0.7149, 0.5013, 0.7115, 0.5005, 0.6692, 0.539, 0.7127, 0.5013, 0.7078, 0.539, 0.7127, 0.5005, 0.6692, 0.5381, 0.6754, 0.5381, 0.6754, 0.5009, 0.6616, 0.5379, 0.6682, 0.5381, 0.6754, 0.5005, 0.6692, 0.5009, 0.6616, 0.5013, 0.65, 0.5379, 0.6682, 0.5009, 0.6616, 0.5379, 0.6682, 0.5013, 0.65, 0.5384, 0.6417, 0.8448, 0.5187, 0.816, 0.5239, 0.8175, 0.5209, 0.8448, 0.5187, 0.8175, 0.5209, 0.8448, 0.5157, 0.6381, 0.9394, 0.6356, 0.9879, 0.5951, 0.9115, 0.7988, 0.6821, 0.8621, 0.6335, 0.9065, 0.6545, 0.8017, 0.5891, 0.835, 0.5886, 0.8017, 0.5958, 0.835, 0.5886, 0.8017, 0.5891, 0.8452, 0.5793, 0.07134, 0.4366, 0.08468, 0.4317, 0.09344, 0.4457, 0.09344, 0.4457, 0.119, 0.4459, 0.1041, 0.4605, 0.119, 0.4459, 0.09344, 0.4457, 0.08468, 0.4317, 0.09344, 0.4457, 0.1041, 0.4605, 0.09117, 0.4667, 0.09117, 0.4667, 0.07134, 0.4366, 0.09344, 0.4457, 0.1269, 0.488, 0.1041, 0.4605, 0.119, 0.4459, 0.1269, 0.488, 0.119, 0.4459, 0.1437, 0.4777, 0.1269, 0.488, 0.1044, 0.5051, 0.1041, 0.4605, 0.1044, 0.5051, 0.09117, 0.4667, 0.1041, 0.4605, 0.1269, 0.488, 0.1243, 0.5431, 0.1044, 0.5051, 0.1243, 0.5431, 0.1269, 0.488, 0.1388, 0.5342, 0.6934, 0.2832, 0.6257, 0.2129, 0.7037, 0.207, 0.6257, 0.2129, 0.7661, 0.1505, 0.7037, 0.207, 0.7749, 0.3104, 0.8191, 0.1877, 0.8038, 0.2386, 0.6576, 0.1682, 0.6283, 0.2067, 0.5347, 0.1147, 0.7749, 0.3104, 0.7704, 0.3123, 0.8191, 0.1877, 0.7661, 0.1505, 0.6257, 0.2129, 0.6283, 0.2067, 0.6283, 0.2067, 0.7652, 0.1204, 0.7661, 0.1505, 0.7433, 0.2461, 0.6934, 0.2832, 0.7037, 0.207, 0.8198, 0.9204, 0.8516, 0.9143, 0.8871, 0.9971, 0.8516, 0.9143, 0.8198, 0.9204, 0.8217, 0.8936, 0.7669, 0.1605, 0.7298, 0.2246, 0.7037, 0.207, 0.7669, 0.1605, 0.7037, 0.207, 0.7661, 0.1505, 0.7433, 0.2461, 0.7037, 0.207, 0.7298, 0.2246, 0.7704, 0.3123, 0.6934, 0.2832, 0.7433, 0.2461, 0.8036, 0.1884, 0.7433, 0.2461, 0.7671, 0.2064, 0.7433, 0.2461, 0.7298, 0.2246, 0.7671, 0.2064, 0.846, 0.8141, 0.8687, 0.9075, 0.8409, 0.8103, 0.8516, 0.9143, 0.8409, 0.8103, 0.8687, 0.9075, 0.8217, 0.8936, 0.8409, 0.8103, 0.8516, 0.9143, 0.8409, 0.8103, 0.8217, 0.8936, 0.8288, 0.8088, 0.8201, 0.8975, 0.8217, 0.8936, 0.8198, 0.9204, 0.1437, 0.4777, 0.1388, 0.5342, 0.1269, 0.488, 0.1388, 0.5342, 0.1437, 0.4777, 0.1542, 0.5237, 0.3795, 0.1932, 0.3529, 0.1782, 0.3795, 0.1505, 0.3529, 0.1782, 0.3391, 0.1505, 0.3795, 0.1505, 0.3795, 0.1505, 0.3529, 0.1178, 0.3795, 0.1031, 0.3529, 0.1178, 0.3795, 0.1505, 0.3391, 0.1505, 0.679, 0.8181, 0.6791, 0.8108, 0.6849, 0.8223, 0.7652, 0.1204, 0.6283, 0.2067, 0.6576, 0.1682, 0.6785, 0.957, 0.6381, 0.9394, 0.7193, 0.9396, 0.5951, 0.9115, 0.7623, 0.9122, 0.6381, 0.9394, 0.6381, 0.9394, 0.7623, 0.9122, 0.7193, 0.9396, 0.6789, 0.8507, 0.6849, 0.8223, 0.7184, 0.8508, 0.766, 0.9012, 0.5951, 0.9115, 0.5914, 0.9005, 0.5951, 0.9115, 0.766, 0.9012, 0.7623, 0.9122, 0.5914, 0.9005, 0.6431, 0.8505, 0.6789, 0.8507, 0.9332, 0.6737, 0.9462, 0.6567, 0.9601, 0.6892, 0.9332, 0.6737, 0.9145, 0.6995, 0.9181, 0.6608, 0.8826, 0.716, 0.9181, 0.6608, 0.9145, 0.6995, 0.9332, 0.6737, 0.9601, 0.6892, 0.9145, 0.6995, 0.8826, 0.716, 0.9601, 0.6892, 0.9708, 0.7028, 0.9601, 0.6892, 0.8826, 0.716, 0.9145, 0.6995, 0.9601, 0.6892, 0.9113, 0.09003, 0.9708, 0.7028, 0.9258, 0.07566, 0.9708, 0.7028, 0.9113, 0.09003, 0.9462, 0.6567, 0.9113, 0.09003, 0.9601, 0.6892, 0.9113, 0.09003, 0.9462, 0.6567, 0.8956, 0.1054, 0.7561, 0.5785, 0.7565, 0.5489, 0.7863, 0.5545, 0.7561, 0.5785, 0.7863, 0.5545, 0.8017, 0.5891, 0.7568, 0.5461, 0.7567, 0.5186, 0.786, 0.5233, 0.7568, 0.5461, 0.786, 0.5233, 0.7842, 0.5514, 0.7568, 0.515, 0.7571, 0.5022, 0.785, 0.5022, 0.7568, 0.515, 0.785, 0.5022, 0.7846, 0.5203, 0.7863, 0.5545, 0.7565, 0.5489, 0.7842, 0.5514, 0.7568, 0.5461, 0.7842, 0.5514, 0.7565, 0.5489, 0.7988, 0.6821, 0.7649, 0.588, 0.8017, 0.5958, 0.7649, 0.588, 0.7988, 0.6821, 0.7374, 0.6312, 0.8011, 0.5214, 0.785, 0.5022, 0.8014, 0.5023, 0.785, 0.5022, 0.8011, 0.5214, 0.7846, 0.5203, 0.8011, 0.5214, 0.786, 0.5233, 0.7846, 0.5203, 0.786, 0.5233, 0.8011, 0.5214, 0.801, 0.5246, 0.8013, 0.5526, 0.786, 0.5233, 0.801, 0.5246, 0.786, 0.5233, 0.8013, 0.5526, 0.7842, 0.5514, 0.8011, 0.5553, 0.7863, 0.5545, 0.8013, 0.5526, 0.7863, 0.5545, 0.7842, 0.5514, 0.8013, 0.5526, 0.4622, 0.7125, 0.4406, 0.686, 0.4625, 0.676, 0.4406, 0.686, 0.4622, 0.7125, 0.4407, 0.719, 0.4627, 0.7479, 0.4413, 0.7208, 0.4621, 0.716, 0.4413, 0.7208, 0.4627, 0.7479, 0.4411, 0.7535, 0.4624, 0.7691, 0.4412, 0.7563, 0.4623, 0.7502, 0.4412, 0.7563, 0.4624, 0.7691, 0.4412, 0.7691, 0.4407, 0.719, 0.4622, 0.7125, 0.4621, 0.716, 0.4407, 0.719, 0.4621, 0.716, 0.4413, 0.7208, 0.4411, 0.7535, 0.4627, 0.7479, 0.4623, 0.7502, 0.4623, 0.7502, 0.4412, 0.7563, 0.4411, 0.7535, 0.3965, 0.6824, 0.3494, 0.5322, 0.441, 0.5917, 0.3494, 0.5322, 0.3965, 0.6824, 0.2296, 0.4606, 0.4406, 0.6615, 0.3965, 0.6824, 0.4637, 0.6415, 0.4434, 0.2995, 0.3567, 0.3983, 0.3614, 0.2544, 0.2199, 0.4269, 0.3614, 0.2544, 0.3567, 0.3983, 0.2296, 0.4606, 0.3567, 0.3983, 0.3494, 0.5322, 0.3567, 0.3983, 0.2296, 0.4606, 0.2199, 0.4269, 0.4625, 0.676, 0.4406, 0.686, 0.4404, 0.6775, 0.4625, 0.676, 0.4404, 0.6775, 0.4629, 0.6679, 0.4637, 0.6415, 0.4629, 0.6679, 0.4404, 0.6775, 0.4404, 0.6775, 0.4406, 0.6615, 0.4637, 0.6415, 0.8927, 0.8361, 0.8655, 0.8322, 0.9014, 0.8149, 0.9014, 0.8149, 0.8655, 0.8322, 0.8739, 0.8041, 0.8927, 0.8361, 0.9014, 0.8149, 0.9097, 0.8277, 0.9014, 0.8149, 0.9238, 0.8288, 0.9097, 0.8277, 0.8877, 0.8625, 0.9085, 0.8925, 0.8657, 0.8637, 0.9085, 0.8925, 0.886, 0.9068, 0.8657, 0.8637, 0.9085, 0.8925, 0.8877, 0.8625, 0.9055, 0.8767, 0.9055, 0.8767, 0.9223, 0.8763, 0.9085, 0.8925, 0.9097, 0.8277, 0.8877, 0.8625, 0.8927, 0.8361, 0.8877, 0.8625, 0.9097, 0.8277, 0.9055, 0.8767, 0.8877, 0.8625, 0.8655, 0.8322, 0.8927, 0.8361, 0.8655, 0.8322, 0.8877, 0.8625, 0.8657, 0.8637, 0.479, 0.4164, 0.4182, 0.4073, 0.464, 0.3632, 0.4182, 0.4073, 0.479, 0.4164, 0.4638, 0.4451, 0.4182, 0.5157, 0.4182, 0.4073, 0.4589, 0.4744, 0.4589, 0.4744, 0.4182, 0.4073, 0.4638, 0.4451, 0.4182, 0.5157, 0.4589, 0.4744, 0.4799, 0.5036, 0.4799, 0.5036, 0.4635, 0.5535, 0.4182, 0.5157, 0.8121, 0.8087, 0.8, 0.8101, 0.8052, 0.7377, 0.3751, 0.4056, 0.4586, 0.3345, 0.4182, 0.4073, 0.4182, 0.4073, 0.4586, 0.3345, 0.464, 0.3632, 0.3733, 0.521, 0.3751, 0.4056, 0.4182, 0.5157, 0.4182, 0.5157, 0.3751, 0.4056, 0.4182, 0.4073, 0.441, 0.5917, 0.4182, 0.5157, 0.4635, 0.5535, 0.4182, 0.5157, 0.441, 0.5917, 0.3733, 0.521, 0.8181, 0.7415, 0.8198, 0.8121, 0.8121, 0.8087, 0.8121, 0.8087, 0.8052, 0.7377, 0.8181, 0.7415, 0.8, 0.8101, 0.7973, 0.741, 0.8052, 0.7377, 0.7949, 0.8138, 0.7973, 0.741, 0.8, 0.8101, 0.9238, 0.8288, 0.9074, 0.8499, 0.9097, 0.8277, 0.7973, 0.741, 0.798, 0.6929, 0.8052, 0.7377, 0.8052, 0.7377, 0.798, 0.6929, 0.8181, 0.7415, 0.908, 0.8491, 0.9223, 0.8763, 0.9055, 0.8767, 0.9223, 0.8763, 0.908, 0.8491, 0.9226, 0.8529, 0.8198, 0.8121, 0.8183, 0.8935, 0.8121, 0.8087, 0.8183, 0.8935, 0.8198, 0.8121, 0.8198, 0.8975, 0.4813, 0.392, 0.501, 0.3269, 0.5013, 0.3924, 0.501, 0.3269, 0.4813, 0.392, 0.487, 0.3273, 0.4868, 0.4342, 0.5013, 0.3924, 0.5013, 0.4341, 0.5013, 0.3924, 0.4868, 0.4342, 0.4813, 0.392, 0.4892, 0.4573, 0.5013, 0.4341, 0.5013, 0.4576, 0.5013, 0.4341, 0.4892, 0.4573, 0.4868, 0.4342, 0.5012, 0.4832, 0.4892, 0.4573, 0.5013, 0.4576, 0.5138, 0.4584, 0.5012, 0.4832, 0.5013, 0.4576, 0.4776, 0.1633, 0.4434, 0.2995, 0.3614, 0.2544, 0.4434, 0.2995, 0.4776, 0.1633, 0.471, 0.2926, 0.5009, 0.1168, 0.471, 0.2926, 0.4776, 0.1633, 0.5013, 0.6405, 0.441, 0.5917, 0.4635, 0.5535, 0.501, 0.5047, 0.5013, 0.6405, 0.4635, 0.5535, 0.501, 0.5047, 0.4635, 0.5535, 0.4799, 0.5036, 0.9306, 0.9242, 0.9085, 0.8925, 0.9306, 0.8959, 0.9085, 0.8925, 0.9306, 0.9242, 0.886, 0.9068, 0.9306, 0.8959, 0.9223, 0.8763, 0.9299, 0.8765, 0.9223, 0.8763, 0.9306, 0.8959, 0.9085, 0.8925, 0.9223, 0.8763, 0.9238, 0.8288, 0.9299, 0.8765, 0.9299, 0.8765, 0.9238, 0.8288, 0.9299, 0.8289, 0.9089, 0.7999, 0.9299, 0.8289, 0.9238, 0.8288, 0.9089, 0.7999, 0.9238, 0.8288, 0.9014, 0.8149, 0.8739, 0.8041, 0.9089, 0.7999, 0.9014, 0.8149, 0.9089, 0.7999, 0.8739, 0.8041, 0.8867, 0.7832, 0.4637, 0.6415, 0.5013, 0.6405, 0.5013, 0.65, 0.5013, 0.6405, 0.4637, 0.6415, 0.441, 0.5917, 0.3733, 0.521, 0.441, 0.5917, 0.3494, 0.5322, 0.3733, 0.521, 0.3567, 0.3983, 0.3751, 0.4056, 0.3567, 0.3983, 0.3733, 0.521, 0.3494, 0.5322, 0.4434, 0.2995, 0.3751, 0.4056, 0.3567, 0.3983, 0.3751, 0.4056, 0.4434, 0.2995, 0.4586, 0.3345, 0.4434, 0.2995, 0.487, 0.3273, 0.4586, 0.3345, 0.487, 0.3273, 0.4434, 0.2995, 0.471, 0.2926, 0.471, 0.2926, 0.501, 0.3269, 0.487, 0.3273, 0.501, 0.3269, 0.471, 0.2926, 0.4996, 0.2938, 0.4624, 0.7691, 0.5013, 0.7468, 0.5013, 0.7696, 0.5013, 0.7468, 0.4624, 0.7691, 0.4623, 0.7502, 0.4627, 0.7479, 0.5013, 0.7468, 0.4623, 0.7502, 0.5013, 0.7468, 0.4627, 0.7479, 0.5013, 0.7435, 0.4627, 0.7479, 0.5013, 0.7115, 0.5013, 0.7435, 0.5013, 0.7115, 0.4627, 0.7479, 0.4621, 0.716, 0.4621, 0.716, 0.5013, 0.7078, 0.5013, 0.7115, 0.5013, 0.7078, 0.4621, 0.716, 0.4622, 0.7125, 0.4622, 0.7125, 0.5005, 0.6692, 0.5013, 0.7078, 0.5005, 0.6692, 0.4622, 0.7125, 0.4625, 0.676, 0.4625, 0.676, 0.5009, 0.6616, 0.5005, 0.6692, 0.4625, 0.676, 0.4629, 0.6679, 0.5009, 0.6616, 0.5013, 0.65, 0.4629, 0.6679, 0.4637, 0.6415, 0.4629, 0.6679, 0.5013, 0.65, 0.5009, 0.6616, 0.786, 0.5233, 0.7567, 0.5186, 0.7846, 0.5203, 0.7846, 0.5203, 0.7567, 0.5186, 0.7568, 0.515, 0.7211, 0.9882, 0.6784, 0.9762, 0.7193, 0.9396, 0.6785, 0.957, 0.7193, 0.9396, 0.6784, 0.9762, 0.7988, 0.6821, 0.6922, 0.6505, 0.7374, 0.6312, 0.7649, 0.588, 0.8017, 0.5891, 0.8017, 0.5958, 0.8017, 0.5891, 0.7649, 0.588, 0.7561, 0.5785, 0.2469, 0.7748, 0.2581, 0.7877, 0.2459, 0.7855, 0.2663, 0.8173, 0.2581, 0.7877, 0.2757, 0.8032, 0.2581, 0.7877, 0.2663, 0.8173, 0.2459, 0.7855, 0.2469, 0.7748, 0.2814, 0.7878, 0.2581, 0.7877, 0.2814, 0.7878, 0.2757, 0.8032, 0.2581, 0.7877, 0.3061, 0.8207, 0.2663, 0.8173, 0.2757, 0.8032, 0.2663, 0.8173, 0.3061, 0.8207, 0.2995, 0.8365, 0.3061, 0.8207, 0.2757, 0.8032, 0.32, 0.7967, 0.32, 0.7967, 0.2757, 0.8032, 0.2814, 0.7878, 0.3061, 0.8207, 0.3639, 0.8065, 0.3551, 0.826, 0.3639, 0.8065, 0.3061, 0.8207, 0.32, 0.7967, 0.1716, 0.2884, 0.09686, 0.2934, 0.1445, 0.2238, 0.2378, 0.3376, 0.09686, 0.2934, 0.1716, 0.2884, 0.226, 0.1882, 0.3352, 0.1132, 0.265, 0.2573, 0.1322, 0.3328, 0.01933, 0.3996, 0.09996, 0.2998, 0.226, 0.1882, 0.2878, 0.3045, 0.2194, 0.1854, 0.09686, 0.2934, 0.2378, 0.3376, 0.09996, 0.2998, 0.2408, 0.3684, 0.09996, 0.2998, 0.2378, 0.3376, 0.209, 0.2576, 0.1716, 0.2884, 0.1445, 0.2238, 0.8198, 0.9204, 0.7864, 0.9138, 0.8183, 0.8935, 0.7864, 0.9138, 0.8198, 0.9204, 0.7516, 0.9963, 0.2378, 0.3376, 0.1716, 0.2884, 0.2378, 0.3283, 0.1716, 0.2884, 0.1928, 0.2708, 0.2378, 0.3283, 0.209, 0.2576, 0.1928, 0.2708, 0.1716, 0.2884, 0.2194, 0.1854, 0.2878, 0.3045, 0.269, 0.3045, 0.2194, 0.1854, 0.269, 0.3045, 0.209, 0.2576, 0.209, 0.2576, 0.2314, 0.2836, 0.1928, 0.2708, 0.209, 0.2576, 0.269, 0.3045, 0.2314, 0.2836, 0.7713, 0.9076, 0.8, 0.8101, 0.7864, 0.9138, 0.8, 0.8101, 0.7713, 0.9076, 0.7949, 0.8138, 0.8183, 0.8935, 0.8, 0.8101, 0.8121, 0.8087, 0.8, 0.8101, 0.8183, 0.8935, 0.7864, 0.9138, 0.8198, 0.8975, 0.8198, 0.9204, 0.8183, 0.8935, 0.2995, 0.8365, 0.3551, 0.826, 0.3473, 0.8408, 0.3551, 0.826, 0.2995, 0.8365, 0.3061, 0.8207, 0.3795, 0.1932, 0.3795, 0.1505, 0.4061, 0.1782, 0.4061, 0.1782, 0.3795, 0.1505, 0.4199, 0.1505, 0.3795, 0.1505, 0.4061, 0.1178, 0.4199, 0.1505, 0.4061, 0.1178, 0.3795, 0.1505, 0.3795, 0.1031, 0.2408, 0.3684, 0.1322, 0.3328, 0.09996, 0.2998, 0.8017, 0.5891, 0.8011, 0.5553, 0.8183, 0.5539, 0.8011, 0.5553, 0.8017, 0.5891, 0.7863, 0.5545, 0.6731, 0.8222, 0.6791, 0.8108, 0.679, 0.8181, 0.5009, 0.1168, 0.5263, 0.2937, 0.4996, 0.2938, 0.501, 0.3269, 0.5263, 0.2937, 0.5166, 0.3284, 0.5263, 0.2937, 0.501, 0.3269, 0.4996, 0.2938, 0.501, 0.3269, 0.5212, 0.3924, 0.5013, 0.3924, 0.5166, 0.3284, 0.5212, 0.3924, 0.501, 0.3269, 0.5013, 0.4341, 0.5013, 0.3924, 0.5161, 0.4345, 0.5161, 0.4345, 0.5013, 0.3924, 0.5212, 0.3924, 0.5013, 0.4576, 0.5013, 0.4341, 0.5138, 0.4584, 0.5138, 0.4584, 0.5013, 0.4341, 0.5161, 0.4345, 0.6731, 0.8222, 0.6849, 0.8223, 0.6789, 0.8507, 0.6849, 0.8223, 0.6731, 0.8222, 0.679, 0.8181, 0.6431, 0.8505, 0.6731, 0.8222, 0.6789, 0.8507, 0.5914, 0.9005, 0.6789, 0.8507, 0.766, 0.9012, 0.766, 0.9012, 0.6789, 0.8507, 0.7184, 0.8508, 0.6784, 0.9762, 0.6381, 0.9394, 0.6785, 0.957, 0.6356, 0.9879, 0.6381, 0.9394, 0.6784, 0.9762, 0.7193, 0.9396, 0.7623, 0.9122, 0.7211, 0.9882, 0.653, 0.5339, 0.6032, 0.6811, 0.5618, 0.5911, 0.7716, 0.4618, 0.6032, 0.6811, 0.653, 0.5339, 0.4637, 0.6415, 0.3965, 0.6824, 0.441, 0.5917, 0.226, 0.1882, 0.265, 0.2573, 0.2878, 0.3045, 0.7749, 0.3104, 0.8038, 0.2386, 0.8941, 0.3709, 0.2194, 0.1854, 0.209, 0.2576, 0.1445, 0.2238, 0.8036, 0.1884, 0.7704, 0.3123, 0.7433, 0.2461, 0.8191, 0.1877, 0.7704, 0.3123, 0.8036, 0.1884])
me_dron_shooter.materials.append(mat_lambert4)
me_dron_shooter.use_remesh_preserve_volume = False
me_dron_shooter.use_remesh_preserve_attributes = False
me_dron_shooter.use_mirror_vertex_groups = False
me_dron_shooter.update()

# ---- objects
ob_mesh_orient = bpy.data.objects.new('Mesh_orient', me_dron_shooter)
ob_camera = bpy.data.objects.new('Camera', cam_camera)

# ---- transforms, parenting, visibility, modifiers, constraints
ob_mesh_orient.location = (0.0, 0.0, 0.0)
ob_mesh_orient.lineart.crease_threshold = 0.0
ob_camera.location = (7.481, -6.508, 5.344)
ob_camera.rotation_euler = (1.109, 0.01082, 0.8149)
ob_camera.lock_rotations_4d = False
ob_camera.empty_display_type = 'ARROWS'
ob_camera.color = (0.0, 0.0, 0.0, 0.0)
ob_camera.display_type = 'WIRE'
ob_camera.lineart.crease_threshold = 0.0

# ---- collection membership
col_collection_1.objects.link(ob_mesh_orient)
col_collection_1.objects.link(ob_camera)

# ---- scene / render settings (as saved in the file)
scene.camera = ob_camera
scene.frame_start = 1; scene.frame_end = 250; scene.frame_set(3)
scene.render.engine = 'BLENDER_EEVEE_NEXT'
scene.render.image_settings.color_mode = 'RGB'
scene.render.image_settings.compression = 90
scene.render.resolution_percentage = 50
scene.render.dither_intensity = 0.0
scene.render.bake_margin = 2
scene.render.bake_bias = 0.0
scene.cycles.use_denoising = False
scene.cycles.samples = 10
scene.cycles.sampling_pattern = 'TABULATED_SOBOL'
scene.cycles.light_sampling_threshold = 0.0
scene.cycles.use_adaptive_sampling = False
scene.cycles.use_light_tree = False
scene.cycles.blur_glossy = 0.0
scene.cycles.volume_bounces = 1
scene.cycles.pixel_filter_type = 'GAUSSIAN'
scene.cycles.sample_clamp_indirect = 0.0
scene.view_settings.view_transform = 'Standard'
bpy.context.view_layer.update()

# ---- added for rendering (the .blend has no usable light): sun
light_auto_sun = bpy.data.lights.new('AutoSun', 'SUN')
light_auto_sun.energy = 3.0
light_auto_sun.angle = 0.0523599
ob_auto_sun = bpy.data.objects.new('AutoSun', light_auto_sun)
scene.collection.objects.link(ob_auto_sun)
ob_auto_sun.rotation_euler = (0.872665, 0.174533, 0.523599)
bpy.context.view_layer.update()

